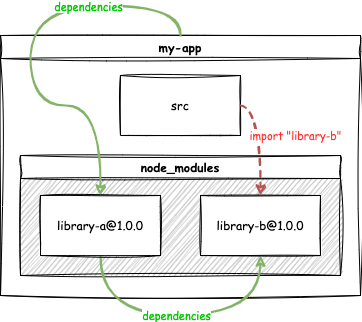

The diagram above was exported from draw.io. Its source (the exported page's mxGraphModel, read from the mxfile embedded in the PNG):
<mxGraphModel dx="509" dy="656" grid="1" gridSize="10" guides="1" tooltips="1" connect="1" arrows="1" fold="1" page="1" pageScale="1" pageWidth="827" pageHeight="1169" math="0" shadow="0">
  <root>
    <mxCell id="0" />
    <mxCell id="1" parent="0" />
    <mxCell id="3" value="my-app" style="swimlane;fontFamily=Comic Sans MS;sketch=1;curveFitting=1;jiggle=2;" vertex="1" parent="1">
      <mxGeometry x="120" y="120" width="360" height="260" as="geometry" />
    </mxCell>
    <mxCell id="4" value="src" style="rounded=0;whiteSpace=wrap;html=1;fontFamily=Comic Sans MS;sketch=1;curveFitting=1;jiggle=2;" vertex="1" parent="3">
      <mxGeometry x="120" y="40" width="120" height="60" as="geometry" />
    </mxCell>
    <mxCell id="5" value="node_modules" style="swimlane;fontFamily=Comic Sans MS;sketch=1;curveFitting=1;jiggle=2;swimlaneFillColor=#B3B3B3;" vertex="1" parent="3">
      <mxGeometry x="20" y="120" width="320" height="120" as="geometry" />
    </mxCell>
    <mxCell id="12" style="edgeStyle=orthogonalEdgeStyle;sketch=1;html=1;exitX=0.5;exitY=1;exitDx=0;exitDy=0;entryX=0.5;entryY=1;entryDx=0;entryDy=0;fontFamily=Comic Sans MS;curved=1;strokeWidth=2;fillColor=#d5e8d4;strokeColor=#82b366;" edge="1" parent="5" source="9" target="10">
      <mxGeometry relative="1" as="geometry">
        <Array as="points">
          <mxPoint x="80" y="160" />
          <mxPoint x="240" y="160" />
        </Array>
      </mxGeometry>
    </mxCell>
    <mxCell id="13" value="dependencies" style="edgeLabel;html=1;align=center;verticalAlign=middle;resizable=0;points=[];fontFamily=Comic Sans MS;fontColor=#00CC00;" vertex="1" connectable="0" parent="12">
      <mxGeometry x="-0.0323" y="1" relative="1" as="geometry">
        <mxPoint as="offset" />
      </mxGeometry>
    </mxCell>
    <mxCell id="9" value="library-a@1.0.0" style="rounded=0;whiteSpace=wrap;html=1;sketch=1;fontFamily=Comic Sans MS;" vertex="1" parent="5">
      <mxGeometry x="20" y="40" width="120" height="60" as="geometry" />
    </mxCell>
    <mxCell id="10" value="library-b@1.0.0" style="rounded=0;whiteSpace=wrap;html=1;sketch=1;fontFamily=Comic Sans MS;" vertex="1" parent="5">
      <mxGeometry x="180" y="40" width="120" height="60" as="geometry" />
    </mxCell>
    <mxCell id="15" style="edgeStyle=orthogonalEdgeStyle;curved=1;sketch=1;html=1;exitX=0.5;exitY=0;exitDx=0;exitDy=0;entryX=0.5;entryY=0;entryDx=0;entryDy=0;strokeWidth=2;fontFamily=Comic Sans MS;fillColor=#d5e8d4;strokeColor=#82b366;" edge="1" parent="3" source="3" target="9">
      <mxGeometry relative="1" as="geometry">
        <Array as="points">
          <mxPoint x="180" y="-30" />
          <mxPoint x="30" y="-30" />
          <mxPoint x="30" y="70" />
          <mxPoint x="100" y="70" />
        </Array>
      </mxGeometry>
    </mxCell>
    <mxCell id="16" value="dependencies" style="edgeLabel;html=1;align=center;verticalAlign=middle;resizable=0;points=[];fontFamily=Comic Sans MS;fontColor=#00CC00;" vertex="1" connectable="0" parent="15">
      <mxGeometry x="-0.4419" relative="1" as="geometry">
        <mxPoint as="offset" />
      </mxGeometry>
    </mxCell>
    <mxCell id="17" style="edgeStyle=orthogonalEdgeStyle;curved=1;sketch=1;html=1;exitX=1;exitY=0.5;exitDx=0;exitDy=0;entryX=0.5;entryY=0;entryDx=0;entryDy=0;strokeWidth=2;fontFamily=Comic Sans MS;dashed=1;fillColor=#f8cecc;strokeColor=#b85450;" edge="1" parent="3" source="4" target="10">
      <mxGeometry relative="1" as="geometry">
        <Array as="points">
          <mxPoint x="260" y="70" />
        </Array>
      </mxGeometry>
    </mxCell>
    <mxCell id="18" value="import &quot;library-b&quot;" style="edgeLabel;html=1;align=center;verticalAlign=middle;resizable=0;points=[];fontFamily=Comic Sans MS;fontColor=#FF3333;" vertex="1" connectable="0" parent="17">
      <mxGeometry x="-0.1211" y="-4" relative="1" as="geometry">
        <mxPoint x="38" y="1" as="offset" />
      </mxGeometry>
    </mxCell>
  </root>
</mxGraphModel>